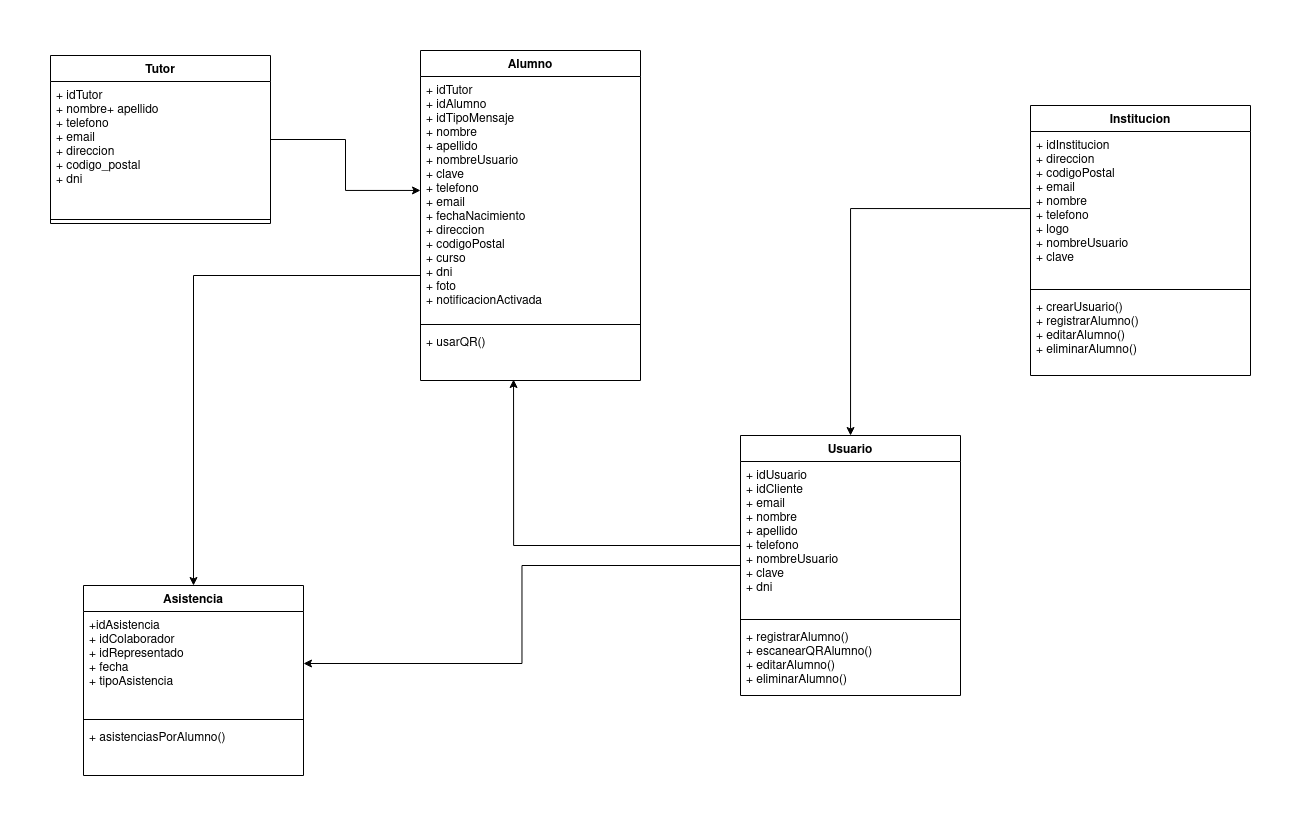

The diagram above was exported from draw.io. Its source (the exported page's mxGraphModel, read from the mxfile embedded in the PNG):
<mxGraphModel dx="3327" dy="2076" grid="1" gridSize="10" guides="1" tooltips="1" connect="1" arrows="1" fold="1" page="1" pageScale="1" pageWidth="827" pageHeight="1169" math="0" shadow="0">
  <root>
    <mxCell id="0" />
    <mxCell id="1" parent="0" />
    <mxCell id="kKbuWiHzbYvUOokO7XfH-6" value="Institucion" style="swimlane;fontStyle=1;align=center;verticalAlign=top;childLayout=stackLayout;horizontal=1;startSize=26;horizontalStack=0;resizeParent=1;resizeParentMax=0;resizeLast=0;collapsible=1;marginBottom=0;" parent="1" vertex="1">
      <mxGeometry x="120" y="50" width="220" height="270" as="geometry" />
    </mxCell>
    <mxCell id="kKbuWiHzbYvUOokO7XfH-7" value="+ idInstitucion&#10;+ direccion&#10;+ codigoPostal&#10;+ email&#10;+ nombre&#10;+ telefono&#10;+ logo&#10;+ nombreUsuario&#10;+ clave" style="text;strokeColor=none;fillColor=none;align=left;verticalAlign=top;spacingLeft=4;spacingRight=4;overflow=hidden;rotatable=0;points=[[0,0.5],[1,0.5]];portConstraint=eastwest;" parent="kKbuWiHzbYvUOokO7XfH-6" vertex="1">
      <mxGeometry y="26" width="220" height="154" as="geometry" />
    </mxCell>
    <mxCell id="kKbuWiHzbYvUOokO7XfH-8" value="" style="line;strokeWidth=1;fillColor=none;align=left;verticalAlign=middle;spacingTop=-1;spacingLeft=3;spacingRight=3;rotatable=0;labelPosition=right;points=[];portConstraint=eastwest;" parent="kKbuWiHzbYvUOokO7XfH-6" vertex="1">
      <mxGeometry y="180" width="220" height="8" as="geometry" />
    </mxCell>
    <mxCell id="kKbuWiHzbYvUOokO7XfH-9" value="+ crearUsuario()&#10;+ registrarAlumno()&#10;+ editarAlumno()&#10;+ eliminarAlumno()&#10;&#10;&#10;" style="text;strokeColor=none;fillColor=none;align=left;verticalAlign=top;spacingLeft=4;spacingRight=4;overflow=hidden;rotatable=0;points=[[0,0.5],[1,0.5]];portConstraint=eastwest;" parent="kKbuWiHzbYvUOokO7XfH-6" vertex="1">
      <mxGeometry y="188" width="220" height="82" as="geometry" />
    </mxCell>
    <mxCell id="kKbuWiHzbYvUOokO7XfH-22" style="edgeStyle=orthogonalEdgeStyle;rounded=0;orthogonalLoop=1;jettySize=auto;html=1;entryX=0.423;entryY=0.981;entryDx=0;entryDy=0;entryPerimeter=0;" parent="1" source="kKbuWiHzbYvUOokO7XfH-11" target="kKbuWiHzbYvUOokO7XfH-21" edge="1">
      <mxGeometry relative="1" as="geometry">
        <Array as="points">
          <mxPoint x="-397" y="490" />
        </Array>
      </mxGeometry>
    </mxCell>
    <mxCell id="MbR69YM0ojRPLfE3WqqN-10" style="edgeStyle=orthogonalEdgeStyle;rounded=0;orthogonalLoop=1;jettySize=auto;html=1;" parent="1" source="kKbuWiHzbYvUOokO7XfH-11" target="MbR69YM0ojRPLfE3WqqN-7" edge="1">
      <mxGeometry relative="1" as="geometry" />
    </mxCell>
    <mxCell id="kKbuWiHzbYvUOokO7XfH-11" value="Usuario" style="swimlane;fontStyle=1;align=center;verticalAlign=top;childLayout=stackLayout;horizontal=1;startSize=26;horizontalStack=0;resizeParent=1;resizeParentMax=0;resizeLast=0;collapsible=1;marginBottom=0;" parent="1" vertex="1">
      <mxGeometry x="-170" y="380" width="220" height="260" as="geometry" />
    </mxCell>
    <mxCell id="kKbuWiHzbYvUOokO7XfH-12" value="+ idUsuario&#10;+ idCliente&#10;+ email&#10;+ nombre&#10;+ apellido&#10;+ telefono&#10;+ nombreUsuario&#10;+ clave&#10;+ dni" style="text;strokeColor=none;fillColor=none;align=left;verticalAlign=top;spacingLeft=4;spacingRight=4;overflow=hidden;rotatable=0;points=[[0,0.5],[1,0.5]];portConstraint=eastwest;" parent="kKbuWiHzbYvUOokO7XfH-11" vertex="1">
      <mxGeometry y="26" width="220" height="154" as="geometry" />
    </mxCell>
    <mxCell id="kKbuWiHzbYvUOokO7XfH-13" value="" style="line;strokeWidth=1;fillColor=none;align=left;verticalAlign=middle;spacingTop=-1;spacingLeft=3;spacingRight=3;rotatable=0;labelPosition=right;points=[];portConstraint=eastwest;" parent="kKbuWiHzbYvUOokO7XfH-11" vertex="1">
      <mxGeometry y="180" width="220" height="8" as="geometry" />
    </mxCell>
    <mxCell id="kKbuWiHzbYvUOokO7XfH-14" value="+ registrarAlumno()&#10;+ escanearQRAlumno()&#10;+ editarAlumno()&#10;+ eliminarAlumno()&#10;" style="text;strokeColor=none;fillColor=none;align=left;verticalAlign=top;spacingLeft=4;spacingRight=4;overflow=hidden;rotatable=0;points=[[0,0.5],[1,0.5]];portConstraint=eastwest;" parent="kKbuWiHzbYvUOokO7XfH-11" vertex="1">
      <mxGeometry y="188" width="220" height="72" as="geometry" />
    </mxCell>
    <mxCell id="kKbuWiHzbYvUOokO7XfH-16" style="edgeStyle=orthogonalEdgeStyle;rounded=0;orthogonalLoop=1;jettySize=auto;html=1;" parent="1" source="kKbuWiHzbYvUOokO7XfH-7" target="kKbuWiHzbYvUOokO7XfH-11" edge="1">
      <mxGeometry relative="1" as="geometry" />
    </mxCell>
    <mxCell id="MbR69YM0ojRPLfE3WqqN-11" style="edgeStyle=orthogonalEdgeStyle;rounded=0;orthogonalLoop=1;jettySize=auto;html=1;entryX=0.5;entryY=0;entryDx=0;entryDy=0;" parent="1" source="kKbuWiHzbYvUOokO7XfH-18" target="MbR69YM0ojRPLfE3WqqN-6" edge="1">
      <mxGeometry relative="1" as="geometry">
        <Array as="points">
          <mxPoint x="-717" y="220" />
        </Array>
      </mxGeometry>
    </mxCell>
    <mxCell id="kKbuWiHzbYvUOokO7XfH-18" value="Alumno" style="swimlane;fontStyle=1;align=center;verticalAlign=top;childLayout=stackLayout;horizontal=1;startSize=26;horizontalStack=0;resizeParent=1;resizeParentMax=0;resizeLast=0;collapsible=1;marginBottom=0;" parent="1" vertex="1">
      <mxGeometry x="-490" y="-5" width="220" height="330" as="geometry" />
    </mxCell>
    <mxCell id="kKbuWiHzbYvUOokO7XfH-19" value="+ idTutor&#10;+ idAlumno&#10;+ idTipoMensaje&#10;+ nombre&#10;+ apellido&#10;+ nombreUsuario&#10;+ clave&#10;+ telefono&#10;+ email&#10;+ fechaNacimiento&#10;+ direccion&#10;+ codigoPostal&#10;+ curso&#10;+ dni&#10;+ foto&#10;+ notificacionActivada" style="text;strokeColor=none;fillColor=none;align=left;verticalAlign=top;spacingLeft=4;spacingRight=4;overflow=hidden;rotatable=0;points=[[0,0.5],[1,0.5]];portConstraint=eastwest;" parent="kKbuWiHzbYvUOokO7XfH-18" vertex="1">
      <mxGeometry y="26" width="220" height="244" as="geometry" />
    </mxCell>
    <mxCell id="kKbuWiHzbYvUOokO7XfH-20" value="" style="line;strokeWidth=1;fillColor=none;align=left;verticalAlign=middle;spacingTop=-1;spacingLeft=3;spacingRight=3;rotatable=0;labelPosition=right;points=[];portConstraint=eastwest;" parent="kKbuWiHzbYvUOokO7XfH-18" vertex="1">
      <mxGeometry y="270" width="220" height="8" as="geometry" />
    </mxCell>
    <mxCell id="kKbuWiHzbYvUOokO7XfH-21" value="+ usarQR()" style="text;strokeColor=none;fillColor=none;align=left;verticalAlign=top;spacingLeft=4;spacingRight=4;overflow=hidden;rotatable=0;points=[[0,0.5],[1,0.5]];portConstraint=eastwest;" parent="kKbuWiHzbYvUOokO7XfH-18" vertex="1">
      <mxGeometry y="278" width="220" height="52" as="geometry" />
    </mxCell>
    <mxCell id="MbR69YM0ojRPLfE3WqqN-5" style="edgeStyle=orthogonalEdgeStyle;rounded=0;orthogonalLoop=1;jettySize=auto;html=1;entryX=0;entryY=0.467;entryDx=0;entryDy=0;entryPerimeter=0;" parent="1" source="MbR69YM0ojRPLfE3WqqN-1" target="kKbuWiHzbYvUOokO7XfH-19" edge="1">
      <mxGeometry relative="1" as="geometry">
        <mxPoint x="-550" y="140" as="targetPoint" />
      </mxGeometry>
    </mxCell>
    <mxCell id="MbR69YM0ojRPLfE3WqqN-1" value="Tutor" style="swimlane;fontStyle=1;align=center;verticalAlign=top;childLayout=stackLayout;horizontal=1;startSize=26;horizontalStack=0;resizeParent=1;resizeParentMax=0;resizeLast=0;collapsible=1;marginBottom=0;" parent="1" vertex="1">
      <mxGeometry x="-860" width="220" height="168" as="geometry" />
    </mxCell>
    <mxCell id="MbR69YM0ojRPLfE3WqqN-2" value="+ idTutor&#10;+ nombre+ apellido&#10;+ telefono&#10;+ email&#10;+ direccion&#10;+ codigo_postal&#10;+ dni" style="text;strokeColor=none;fillColor=none;align=left;verticalAlign=top;spacingLeft=4;spacingRight=4;overflow=hidden;rotatable=0;points=[[0,0.5],[1,0.5]];portConstraint=eastwest;" parent="MbR69YM0ojRPLfE3WqqN-1" vertex="1">
      <mxGeometry y="26" width="220" height="134" as="geometry" />
    </mxCell>
    <mxCell id="MbR69YM0ojRPLfE3WqqN-3" value="" style="line;strokeWidth=1;fillColor=none;align=left;verticalAlign=middle;spacingTop=-1;spacingLeft=3;spacingRight=3;rotatable=0;labelPosition=right;points=[];portConstraint=eastwest;" parent="MbR69YM0ojRPLfE3WqqN-1" vertex="1">
      <mxGeometry y="160" width="220" height="8" as="geometry" />
    </mxCell>
    <mxCell id="MbR69YM0ojRPLfE3WqqN-6" value="Asistencia" style="swimlane;fontStyle=1;align=center;verticalAlign=top;childLayout=stackLayout;horizontal=1;startSize=26;horizontalStack=0;resizeParent=1;resizeParentMax=0;resizeLast=0;collapsible=1;marginBottom=0;" parent="1" vertex="1">
      <mxGeometry x="-827" y="530" width="220" height="190" as="geometry" />
    </mxCell>
    <mxCell id="MbR69YM0ojRPLfE3WqqN-7" value="+idAsistencia&#10;+ idColaborador&#10;+ idRepresentado&#10;+ fecha&#10;+ tipoAsistencia" style="text;strokeColor=none;fillColor=none;align=left;verticalAlign=top;spacingLeft=4;spacingRight=4;overflow=hidden;rotatable=0;points=[[0,0.5],[1,0.5]];portConstraint=eastwest;" parent="MbR69YM0ojRPLfE3WqqN-6" vertex="1">
      <mxGeometry y="26" width="220" height="104" as="geometry" />
    </mxCell>
    <mxCell id="MbR69YM0ojRPLfE3WqqN-8" value="" style="line;strokeWidth=1;fillColor=none;align=left;verticalAlign=middle;spacingTop=-1;spacingLeft=3;spacingRight=3;rotatable=0;labelPosition=right;points=[];portConstraint=eastwest;" parent="MbR69YM0ojRPLfE3WqqN-6" vertex="1">
      <mxGeometry y="130" width="220" height="8" as="geometry" />
    </mxCell>
    <mxCell id="MbR69YM0ojRPLfE3WqqN-9" value="+ asistenciasPorAlumno()" style="text;strokeColor=none;fillColor=none;align=left;verticalAlign=top;spacingLeft=4;spacingRight=4;overflow=hidden;rotatable=0;points=[[0,0.5],[1,0.5]];portConstraint=eastwest;" parent="MbR69YM0ojRPLfE3WqqN-6" vertex="1">
      <mxGeometry y="138" width="220" height="52" as="geometry" />
    </mxCell>
  </root>
</mxGraphModel>